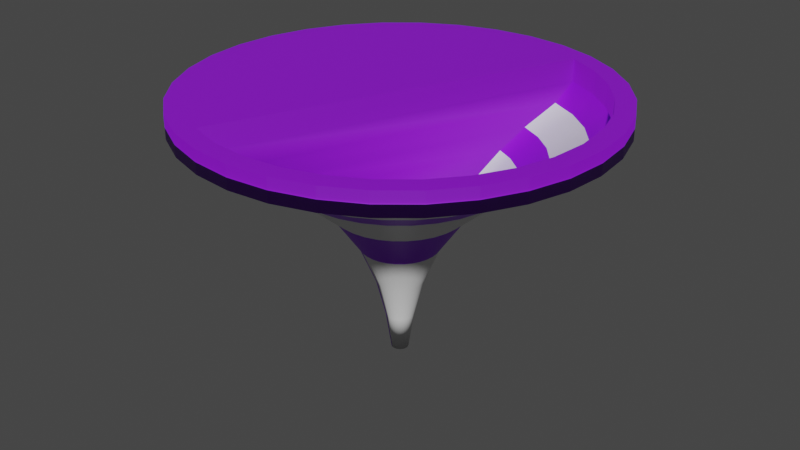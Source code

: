 # Source: tor.blend  (saved by Blender 2.93.21; exported with 4.5.12 LTS)
import bpy
from mathutils import Matrix  # noqa: F401  (used for matrix-valued properties, if any)

bpy.ops.wm.read_factory_settings(use_empty=True)
scene = bpy.context.scene
scene.name = 'Scene'

# ---- collections
col_collection = bpy.data.collections.new('Collection'); scene.collection.children.link(col_collection)

# ---- materials (node trees are filled in below, after node groups)
mat_base = bpy.data.materials.new('Base')
mat_base.use_transparent_shadow = False
mat_white = bpy.data.materials.new('White')
mat_white.use_transparent_shadow = False

# ---- material node trees
mat_base.use_nodes = True; mat_base.node_tree.nodes.clear()
_N = mat_base.node_tree.nodes; _L = mat_base.node_tree.links
n0 = _N.new('ShaderNodeBsdfPrincipled'); n0.name = 'Principled BSDF'; n0.location = (10, 300)
n0.distribution = 'GGX'
n0.subsurface_method = 'BURLEY'
n0.inputs[0].default_value = (0.2791, 0.00682, 0.8, 1.0)
n0.inputs[3].default_value = 1.45
n0.inputs[27].default_value = (0.0, 0.0, 0.0, 1.0)
n0.inputs[28].default_value = 1.0
n1 = _N.new('ShaderNodeOutputMaterial'); n1.name = 'Material Output'; n1.location = (300, 300)
_L.new(n0.outputs[0], n1.inputs[0])
n1.is_active_output = True
mat_white.use_nodes = True; mat_white.node_tree.nodes.clear()
_N = mat_white.node_tree.nodes; _L = mat_white.node_tree.links
n0 = _N.new('ShaderNodeBsdfPrincipled'); n0.name = 'Principled BSDF'; n0.location = (10, 300)
n0.distribution = 'GGX'
n0.subsurface_method = 'BURLEY'
n0.inputs[3].default_value = 1.45
n0.inputs[27].default_value = (0.0, 0.0, 0.0, 1.0)
n0.inputs[28].default_value = 1.0
n1 = _N.new('ShaderNodeOutputMaterial'); n1.name = 'Material Output'; n1.location = (300, 300)
_L.new(n0.outputs[0], n1.inputs[0])
n1.is_active_output = True

# ---- world
world_world = bpy.data.worlds.new('World'); scene.world = world_world
world_world.use_nodes = True; world_world.node_tree.nodes.clear()
_N = world_world.node_tree.nodes; _L = world_world.node_tree.links
n0 = _N.new('ShaderNodeOutputWorld'); n0.name = 'World Output'; n0.location = (300, 300)
n1 = _N.new('ShaderNodeBackground'); n1.name = 'Background'; n1.location = (10, 300)
n1.inputs[0].default_value = (0.05088, 0.05088, 0.05088, 1.0)
_L.new(n1.outputs[0], n0.inputs[0])
n0.is_active_output = True
world_world.color = (0.05088, 0.05088, 0.05088)
world_world.use_sun_shadow = False
world_world.sun_shadow_jitter_overblur = 0.0

# ---- meshes
me_cylinder_001 = bpy.data.meshes.new('Cylinder.001')
me_cylinder_001.from_pydata([(0.0, 1.0, -1.0), (0.0, 1.0, 11.0), (0.1951, 0.9808, -1.0), (0.1951, 0.9808, 11.0), (0.3827, 0.9239, -1.0), (0.3827, 0.9239, 11.0), (0.5556, 0.8315, -1.0), (0.5556, 0.8315, 11.0), (0.7071, 0.7071, -1.0), (0.7071, 0.7071, 11.0), (0.8315, 0.5556, -1.0), (0.8315, 0.5556, 11.0), (0.9239, 0.3827, -1.0), (0.9239, 0.3827, 11.0), (0.9808, 0.1951, -1.0), (0.9808, 0.1951, 11.0), (1.0, -4.371e-08, -1.0), (1.0, -4.371e-08, 11.0), (0.9808, -0.1951, -1.0), (0.9808, -0.1951, 11.0), (0.9239, -0.3827, -1.0), (0.9239, -0.3827, 11.0), (0.8315, -0.5556, -1.0), (0.8315, -0.5556, 11.0), (0.7071, -0.7071, -1.0), (0.7071, -0.7071, 11.0), (0.5556, -0.8315, -1.0), (0.5556, -0.8315, 11.0), (0.3827, -0.9239, -1.0), (0.3827, -0.9239, 11.0), (0.1951, -0.9808, -1.0), (0.1951, -0.9808, 11.0), (-8.742e-08, -1.0, -1.0), (-8.742e-08, -1.0, 11.0), (-0.1951, -0.9808, -1.0), (-0.1951, -0.9808, 11.0), (-0.3827, -0.9239, -1.0), (-0.3827, -0.9239, 11.0), (-0.5556, -0.8315, -1.0), (-0.5556, -0.8315, 11.0), (-0.7071, -0.7071, -1.0), (-0.7071, -0.7071, 11.0), (-0.8315, -0.5556, -1.0), (-0.8315, -0.5556, 11.0), (-0.9239, -0.3827, -1.0), (-0.9239, -0.3827, 11.0), (-0.9808, -0.1951, -1.0), (-0.9808, -0.1951, 11.0), (-1.0, 1.192e-08, -1.0), (-1.0, 1.192e-08, 11.0), (-0.9808, 0.1951, -1.0), (-0.9808, 0.1951, 11.0), (-0.9239, 0.3827, -1.0), (-0.9239, 0.3827, 11.0), (-0.8315, 0.5556, -1.0), (-0.8315, 0.5556, 11.0), (-0.7071, 0.7071, -1.0), (-0.7071, 0.7071, 11.0), (-0.5556, 0.8315, -1.0), (-0.5556, 0.8315, 11.0), (-0.3827, 0.9239, -1.0), (-0.3827, 0.9239, 11.0), (-0.1951, 0.9808, -1.0), (-0.1951, 0.9808, 11.0), (1.423e-09, 0.9, -11.0), (0.1756, 0.8827, -11.0), (0.3444, 0.8315, -11.0), (0.5, 0.7483, -11.0), (0.6364, 0.6364, -11.0), (0.7483, 0.5, -11.0), (0.8315, 0.3444, -11.0), (0.8827, 0.1756, -11.0), (0.9, -4.12e-08, -11.0), (0.8827, -0.1756, -11.0), (0.8315, -0.3444, -11.0), (0.7483, -0.5, -11.0), (0.6364, -0.6364, -11.0), (0.5, -0.7483, -11.0), (0.3444, -0.8315, -11.0), (0.1756, -0.8827, -11.0), (-7.726e-08, -0.9, -11.0), (-0.1756, -0.8827, -11.0), (-0.3444, -0.8315, -11.0), (-0.5, -0.7483, -11.0), (-0.6364, -0.6364, -11.0), (-0.7483, -0.5, -11.0), (-0.8315, -0.3444, -11.0), (-0.8827, -0.1756, -11.0), (-0.9, 8.87e-09, -11.0), (-0.8827, 0.1756, -11.0), (-0.8315, 0.3444, -11.0), (-0.7483, 0.5, -11.0), (-0.6364, 0.6364, -11.0), (-0.5, 0.7483, -11.0), (-0.3444, 0.8315, -11.0), (-0.1756, 0.8827, -11.0), (4.589e-09, 0.72, -21.0), (0.1405, 0.7062, -21.0), (0.2755, 0.6652, -21.0), (0.4, 0.5987, -21.0), (0.5091, 0.5091, -21.0), (0.5987, 0.4, -21.0), (0.6652, 0.2755, -21.0), (0.7062, 0.1405, -21.0), (0.72, -3.371e-08, -21.0), (0.7062, -0.1405, -21.0), (0.6652, -0.2755, -21.0), (0.5987, -0.4, -21.0), (0.5091, -0.5091, -21.0), (0.4, -0.5987, -21.0), (0.2755, -0.6652, -21.0), (0.1405, -0.7062, -21.0), (-5.836e-08, -0.72, -21.0), (-0.1405, -0.7062, -21.0), (-0.2755, -0.6652, -21.0), (-0.4, -0.5987, -21.0), (-0.5091, -0.5091, -21.0), (-0.5987, -0.4, -21.0), (-0.6652, -0.2755, -21.0), (-0.7062, -0.1405, -21.0), (-0.72, 6.351e-09, -21.0), (-0.7062, 0.1405, -21.0), (-0.6652, 0.2755, -21.0), (-0.5987, 0.4, -21.0), (-0.5091, 0.5091, -21.0), (-0.4, 0.5987, -21.0), (-0.2755, 0.6652, -21.0), (-0.1405, 0.7062, -21.0), (9.338e-10, 0.576, -31.0), (0.1124, 0.5649, -31.0), (0.2204, 0.5322, -31.0), (0.32, 0.4789, -31.0), (0.4073, 0.4073, -31.0), (0.4789, 0.32, -31.0), (0.5322, 0.2204, -31.0), (0.5649, 0.1124, -31.0), (0.576, -2.659e-08, -31.0), (0.5649, -0.1124, -31.0), (0.5322, -0.2204, -31.0), (0.4789, -0.32, -31.0), (0.4073, -0.4073, -31.0), (0.32, -0.4789, -31.0), (0.2204, -0.5322, -31.0), (0.1124, -0.5649, -31.0), (-4.942e-08, -0.576, -31.0), (-0.1124, -0.5649, -31.0), (-0.2204, -0.5322, -31.0), (-0.32, -0.4789, -31.0), (-0.4073, -0.4073, -31.0), (-0.4789, -0.32, -31.0), (-0.5322, -0.2204, -31.0), (-0.5649, -0.1124, -31.0), (-0.576, 5.453e-09, -31.0), (-0.5649, 0.1124, -31.0), (-0.5322, 0.2204, -31.0), (-0.4789, 0.32, -31.0), (-0.4073, 0.4073, -31.0), (-0.32, 0.4789, -31.0), (-0.2204, 0.5322, -31.0), (-0.1124, 0.5649, -31.0), (1.286e-08, 0.3456, -51.0), (0.06742, 0.339, -51.0), (0.1323, 0.3193, -51.0), (0.192, 0.2874, -51.0), (0.2444, 0.2444, -51.0), (0.2874, 0.192, -51.0), (0.3193, 0.1323, -51.0), (0.339, 0.06742, -51.0), (0.3456, -2.117e-08, -51.0), (0.339, -0.06742, -51.0), (0.3193, -0.1323, -51.0), (0.2874, -0.192, -51.0), (0.2444, -0.2444, -51.0), (0.192, -0.2874, -51.0), (0.1323, -0.3193, -51.0), (0.06742, -0.339, -51.0), (-1.736e-08, -0.3456, -51.0), (-0.06742, -0.339, -51.0), (-0.1323, -0.3193, -51.0), (-0.192, -0.2874, -51.0), (-0.2444, -0.2444, -51.0), (-0.2874, -0.192, -51.0), (-0.3193, -0.1323, -51.0), (-0.339, -0.06742, -51.0), (-0.3456, -1.944e-09, -51.0), (-0.339, 0.06742, -51.0), (-0.3193, 0.1323, -51.0), (-0.2874, 0.192, -51.0), (-0.2444, 0.2444, -51.0), (-0.192, 0.2874, -51.0), (-0.1323, 0.3193, -51.0), (-0.06742, 0.339, -51.0), (1.081e-08, 0.2074, -71.0), (0.04045, 0.2034, -71.0), (0.07935, 0.1916, -71.0), (0.1152, 0.1724, -71.0), (0.1466, 0.1466, -71.0), (0.1724, 0.1152, -71.0), (0.1916, 0.07935, -71.0), (0.2034, 0.04045, -71.0), (0.2074, -1.755e-08, -71.0), (0.2034, -0.04045, -71.0), (0.1916, -0.07935, -71.0), (0.1724, -0.1152, -71.0), (0.1466, -0.1466, -71.0), (0.1152, -0.1724, -71.0), (0.07935, -0.1916, -71.0), (0.04045, -0.2034, -71.0), (-7.319e-09, -0.2074, -71.0), (-0.04045, -0.2034, -71.0), (-0.07935, -0.1916, -71.0), (-0.1152, -0.1724, -71.0), (-0.1466, -0.1466, -71.0), (-0.1724, -0.1152, -71.0), (-0.1916, -0.07935, -71.0), (-0.2034, -0.04045, -71.0), (-0.2074, -6.009e-09, -71.0), (-0.2034, 0.04045, -71.0), (-0.1916, 0.07935, -71.0), (-0.1724, 0.1152, -71.0), (-0.1466, 0.1466, -71.0), (-0.1152, 0.1724, -71.0), (-0.07935, 0.1916, -71.0), (-0.04045, 0.2034, -71.0), (1.086e-08, 0.1244, -91.0), (0.02427, 0.122, -91.0), (0.04761, 0.1149, -91.0), (0.06912, 0.1034, -91.0), (0.08798, 0.08798, -91.0), (0.1034, 0.06912, -91.0), (0.1149, 0.04761, -91.0), (0.122, 0.02427, -91.0), (0.1244, -1.612e-08, -91.0), (0.122, -0.02427, -91.0), (0.1149, -0.04761, -91.0), (0.1034, -0.06912, -91.0), (0.08798, -0.08798, -91.0), (0.06912, -0.1034, -91.0), (0.04761, -0.1149, -91.0), (0.02427, -0.122, -91.0), (-1.402e-11, -0.1244, -91.0), (-0.02427, -0.122, -91.0), (-0.04761, -0.1149, -91.0), (-0.06912, -0.1034, -91.0), (-0.08798, -0.08798, -91.0), (-0.1034, -0.06912, -91.0), (-0.1149, -0.04761, -91.0), (-0.122, -0.02427, -91.0), (-0.1244, -9.193e-09, -91.0), (-0.122, 0.02427, -91.0), (-0.1149, 0.04761, -91.0), (-0.1034, 0.06912, -91.0), (-0.08798, 0.08798, -91.0), (-0.06912, 0.1034, -91.0), (-0.04761, 0.1149, -91.0), (-0.02427, 0.122, -91.0), (5.119e-08, 0.07465, -111.0), (0.01456, 0.07322, -111.0), (0.02857, 0.06897, -111.0), (0.04147, 0.06207, -111.0), (0.05279, 0.05279, -111.0), (0.06207, 0.04147, -111.0), (0.06897, 0.02857, -111.0), (0.07322, 0.01456, -111.0), (0.07465, -1.405e-08, -111.0), (0.07322, -0.01456, -111.0), (0.06897, -0.02857, -111.0), (0.06207, -0.04147, -111.0), (0.05279, -0.05279, -111.0), (0.04147, -0.06207, -111.0), (0.02857, -0.06897, -111.0), (0.01456, -0.07322, -111.0), (4.467e-08, -0.07465, -111.0), (-0.01456, -0.07322, -111.0), (-0.02857, -0.06897, -111.0), (-0.04147, -0.06207, -111.0), (-0.05279, -0.05279, -111.0), (-0.06207, -0.04147, -111.0), (-0.06897, -0.02857, -111.0), (-0.07322, -0.01456, -111.0), (-0.07465, -9.893e-09, -111.0), (-0.07322, 0.01456, -111.0), (-0.06897, 0.02857, -111.0), (-0.06207, 0.04147, -111.0), (-0.05279, 0.05279, -111.0), (-0.04147, 0.06207, -111.0), (-0.02857, 0.06897, -111.0), (-0.01456, 0.07322, -111.0), (-1.249e-07, 0.04479, -131.0), (0.008738, 0.04393, -131.0), (0.01714, 0.04138, -131.0), (0.02488, 0.03724, -131.0), (0.03167, 0.03167, -131.0), (0.03724, 0.02488, -131.0), (0.04138, 0.01714, -131.0), (0.04393, 0.008738, -131.0), (0.04479, -1.43e-08, -131.0), (0.04393, -0.008738, -131.0), (0.04138, -0.01714, -131.0), (0.03724, -0.02488, -131.0), (0.03167, -0.03167, -131.0), (0.02488, -0.03724, -131.0), (0.01714, -0.04138, -131.0), (0.008738, -0.04393, -131.0), (-1.289e-07, -0.04479, -131.0), (-0.008738, -0.04393, -131.0), (-0.01714, -0.04138, -131.0), (-0.02488, -0.03724, -131.0), (-0.03167, -0.03167, -131.0), (-0.03724, -0.02488, -131.0), (-0.04138, -0.01714, -131.0), (-0.04393, -0.008738, -131.0), (-0.04479, -1.18e-08, -131.0), (-0.04393, 0.008738, -131.0), (-0.04138, 0.01714, -131.0), (-0.03724, 0.02488, -131.0), (-0.03167, 0.03167, -131.0), (-0.02488, 0.03724, -131.0), (-0.01714, 0.04138, -131.0), (-0.008738, 0.04393, -131.0), (0.0, 1.0, -1.0), (0.1951, 0.9808, -1.0), (0.1951, 0.9808, 11.0), (0.0, 1.0, 11.0), (0.3827, 0.9239, -1.0), (0.3827, 0.9239, 11.0), (0.5556, 0.8315, -1.0), (0.5556, 0.8315, 11.0), (0.7071, 0.7071, -1.0), (0.7071, 0.7071, 11.0), (0.8315, 0.5556, -1.0), (0.8315, 0.5556, 11.0), (0.9239, 0.3827, -1.0), (0.9239, 0.3827, 11.0), (0.9808, 0.1951, -1.0), (0.9808, 0.1951, 11.0), (1.0, -4.371e-08, -1.0), (1.0, -4.371e-08, 11.0), (0.9808, -0.1951, -1.0), (0.9808, -0.1951, 11.0), (0.9239, -0.3827, -1.0), (0.9239, -0.3827, 11.0), (0.8315, -0.5556, -1.0), (0.8315, -0.5556, 11.0), (0.7071, -0.7071, -1.0), (0.7071, -0.7071, 11.0), (0.5556, -0.8315, -1.0), (0.5556, -0.8315, 11.0), (0.3827, -0.9239, -1.0), (0.3827, -0.9239, 11.0), (0.1951, -0.9808, -1.0), (0.1951, -0.9808, 11.0), (-8.742e-08, -1.0, -1.0), (-8.742e-08, -1.0, 11.0), (-0.1951, -0.9808, -1.0), (-0.1951, -0.9808, 11.0), (-0.3827, -0.9239, -1.0), (-0.3827, -0.9239, 11.0), (-0.5556, -0.8315, -1.0), (-0.5556, -0.8315, 11.0), (-0.7071, -0.7071, -1.0), (-0.7071, -0.7071, 11.0), (-0.8315, -0.5556, -1.0), (-0.8315, -0.5556, 11.0), (-0.9239, -0.3827, -1.0), (-0.9239, -0.3827, 11.0), (-0.9808, -0.1951, -1.0), (-0.9808, -0.1951, 11.0), (-1.0, 1.192e-08, -1.0), (-1.0, 1.192e-08, 11.0), (-0.9808, 0.1951, -1.0), (-0.9808, 0.1951, 11.0), (-0.9239, 0.3827, -1.0), (-0.9239, 0.3827, 11.0), (-0.8315, 0.5556, -1.0), (-0.8315, 0.5556, 11.0), (-0.7071, 0.7071, -1.0), (-0.7071, 0.7071, 11.0), (-0.5556, 0.8315, -1.0), (-0.5556, 0.8315, 11.0), (-0.3827, 0.9239, -1.0), (-0.3827, 0.9239, 11.0), (-0.1951, 0.9808, -1.0), (-0.1951, 0.9808, 11.0), (1.304e-09, 1.1, -0.94), (0.2146, 1.079, -0.94), (0.2146, 1.079, 10.94), (1.304e-09, 1.1, 10.94), (0.421, 1.016, -0.94), (0.421, 1.016, 10.94), (0.6111, 0.9146, -0.94), (0.6111, 0.9146, 10.94), (0.7778, 0.7778, -0.94), (0.7778, 0.7778, 10.94), (0.9146, 0.6111, -0.94), (0.9146, 0.6111, 10.94), (1.016, 0.421, -0.94), (1.016, 0.421, 10.94), (1.079, 0.2146, -0.94), (1.079, 0.2146, 10.94), (1.1, -4.659e-08, -0.94), (1.1, -4.659e-08, 10.94), (1.079, -0.2146, -0.94), (1.079, -0.2146, 10.94), (1.016, -0.421, -0.94), (1.016, -0.421, 10.94), (0.9146, -0.6111, -0.94), (0.9146, -0.6111, 10.94), (0.7778, -0.7778, -0.94), (0.7778, -0.7778, 10.94), (0.6111, -0.9146, -0.94), (0.6111, -0.9146, 10.94), (0.421, -1.016, -0.94), (0.421, -1.016, 10.94), (0.2146, -1.079, -0.94), (0.2146, -1.079, 10.94), (-9.486e-08, -1.1, -0.94), (-9.486e-08, -1.1, 10.94), (-0.2146, -1.079, -0.94), (-0.2146, -1.079, 10.94), (-0.421, -1.016, -0.94), (-0.421, -1.016, 10.94), (-0.6111, -0.9146, -0.94), (-0.6111, -0.9146, 10.94), (-0.7778, -0.7778, -0.94), (-0.7778, -0.7778, 10.94), (-0.9146, -0.6111, -0.94), (-0.9146, -0.6111, 10.94), (-1.016, -0.421, -0.94), (-1.016, -0.421, 10.94), (-1.079, -0.2146, -0.94), (-1.079, -0.2146, 10.94), (-1.1, 1.461e-08, -0.94), (-1.1, 1.461e-08, 10.94), (-1.079, 0.2146, -0.94), (-1.079, 0.2146, 10.94), (-1.016, 0.421, -0.94), (-1.016, 0.421, 10.94), (-0.9146, 0.6111, -0.94), (-0.9146, 0.6111, 10.94), (-0.7778, 0.7778, -0.94), (-0.7778, 0.7778, 10.94), (-0.6111, 0.9146, -0.94), (-0.6111, 0.9146, 10.94), (-0.421, 1.016, -0.94), (-0.421, 1.016, 10.94), (-0.2146, 1.079, -0.94), (-0.2146, 1.079, 10.94)], [], [(56, 58, 378, 376), (23, 21, 341, 343), (38, 40, 360, 358), (5, 3, 322, 325), (20, 22, 342, 340), (57, 55, 375, 377), (2, 4, 324, 321), (39, 37, 357, 359), (54, 56, 376, 374), (21, 19, 339, 341), (36, 38, 358, 356), (18, 20, 340, 338), (55, 53, 373, 375), (3, 1, 323, 322), (37, 35, 355, 357), (52, 54, 374, 372), (0, 2, 321, 320), (19, 17, 337, 339), (34, 36, 356, 354), (16, 18, 338, 336), (53, 51, 371, 373), (35, 33, 353, 355), (50, 52, 372, 370), (17, 15, 335, 337), (32, 34, 354, 352), (14, 16, 336, 334), (51, 49, 369, 371), (33, 31, 351, 353), (48, 50, 370, 368), (15, 13, 333, 335), (30, 32, 352, 350), (12, 14, 334, 332), (20, 74, 75, 22), (87, 119, 120, 88), (38, 83, 84, 40), (56, 92, 93, 58), (12, 70, 71, 14), (30, 79, 80, 32), (48, 88, 89, 50), (4, 66, 67, 6), (22, 75, 76, 24), (40, 84, 85, 42), (58, 93, 94, 60), (14, 71, 72, 16), (32, 80, 81, 34), (50, 89, 90, 52), (6, 67, 68, 8), (24, 76, 77, 26), (42, 85, 86, 44), (60, 94, 95, 62), (16, 72, 73, 18), (34, 81, 82, 36), (52, 90, 91, 54), (8, 68, 69, 10), (26, 77, 78, 28), (44, 86, 87, 46), (0, 64, 65, 2), (62, 95, 64, 0), (18, 73, 74, 20), (36, 82, 83, 38), (54, 91, 92, 56), (10, 69, 70, 12), (28, 78, 79, 30), (46, 87, 88, 48), (2, 65, 66, 4), (122, 154, 155, 123), (74, 106, 107, 75), (88, 120, 121, 89), (75, 107, 108, 76), (89, 121, 122, 90), (76, 108, 109, 77), (90, 122, 123, 91), (77, 109, 110, 78), (64, 96, 97, 65), (91, 123, 124, 92), (78, 110, 111, 79), (65, 97, 98, 66), (92, 124, 125, 93), (79, 111, 112, 80), (66, 98, 99, 67), (93, 125, 126, 94), (80, 112, 113, 81), (67, 99, 100, 68), (94, 126, 127, 95), (81, 113, 114, 82), (68, 100, 101, 69), (95, 127, 96, 64), (82, 114, 115, 83), (69, 101, 102, 70), (83, 115, 116, 84), (70, 102, 103, 71), (84, 116, 117, 85), (71, 103, 104, 72), (85, 117, 118, 86), (72, 104, 105, 73), (86, 118, 119, 87), (73, 105, 106, 74), (156, 188, 189, 157), (109, 141, 142, 110), (96, 128, 129, 97), (123, 155, 156, 124), (110, 142, 143, 111), (97, 129, 130, 98), (124, 156, 157, 125), (111, 143, 144, 112), (98, 130, 131, 99), (125, 157, 158, 126), (112, 144, 145, 113), (99, 131, 132, 100), (126, 158, 159, 127), (113, 145, 146, 114), (100, 132, 133, 101), (127, 159, 128, 96), (114, 146, 147, 115), (101, 133, 134, 102), (115, 147, 148, 116), (102, 134, 135, 103), (116, 148, 149, 117), (103, 135, 136, 104), (117, 149, 150, 118), (104, 136, 137, 105), (118, 150, 151, 119), (105, 137, 138, 106), (119, 151, 152, 120), (106, 138, 139, 107), (120, 152, 153, 121), (107, 139, 140, 108), (121, 153, 154, 122), (108, 140, 141, 109), (191, 223, 192, 160), (143, 175, 176, 144), (130, 162, 163, 131), (157, 189, 190, 158), (144, 176, 177, 145), (131, 163, 164, 132), (158, 190, 191, 159), (145, 177, 178, 146), (132, 164, 165, 133), (159, 191, 160, 128), (146, 178, 179, 147), (133, 165, 166, 134), (147, 179, 180, 148), (134, 166, 167, 135), (148, 180, 181, 149), (135, 167, 168, 136), (149, 181, 182, 150), (136, 168, 169, 137), (150, 182, 183, 151), (137, 169, 170, 138), (151, 183, 184, 152), (138, 170, 171, 139), (152, 184, 185, 153), (139, 171, 172, 140), (153, 185, 186, 154), (140, 172, 173, 141), (154, 186, 187, 155), (141, 173, 174, 142), (128, 160, 161, 129), (155, 187, 188, 156), (142, 174, 175, 143), (129, 161, 162, 130), (213, 245, 246, 214), (178, 210, 211, 179), (165, 197, 198, 166), (179, 211, 212, 180), (166, 198, 199, 167), (180, 212, 213, 181), (167, 199, 200, 168), (181, 213, 214, 182), (168, 200, 201, 169), (182, 214, 215, 183), (169, 201, 202, 170), (183, 215, 216, 184), (170, 202, 203, 171), (184, 216, 217, 185), (171, 203, 204, 172), (185, 217, 218, 186), (172, 204, 205, 173), (186, 218, 219, 187), (173, 205, 206, 174), (160, 192, 193, 161), (187, 219, 220, 188), (174, 206, 207, 175), (161, 193, 194, 162), (188, 220, 221, 189), (175, 207, 208, 176), (162, 194, 195, 163), (189, 221, 222, 190), (176, 208, 209, 177), (163, 195, 196, 164), (190, 222, 223, 191), (177, 209, 210, 178), (164, 196, 197, 165), (248, 280, 281, 249), (200, 232, 233, 201), (214, 246, 247, 215), (201, 233, 234, 202), (215, 247, 248, 216), (202, 234, 235, 203), (216, 248, 249, 217), (203, 235, 236, 204), (217, 249, 250, 218), (204, 236, 237, 205), (218, 250, 251, 219), (205, 237, 238, 206), (192, 224, 225, 193), (219, 251, 252, 220), (206, 238, 239, 207), (193, 225, 226, 194), (220, 252, 253, 221), (207, 239, 240, 208), (194, 226, 227, 195), (221, 253, 254, 222), (208, 240, 241, 209), (195, 227, 228, 196), (222, 254, 255, 223), (209, 241, 242, 210), (196, 228, 229, 197), (223, 255, 224, 192), (210, 242, 243, 211), (197, 229, 230, 198), (211, 243, 244, 212), (198, 230, 231, 199), (212, 244, 245, 213), (199, 231, 232, 200), (256, 288, 289, 257), (235, 267, 268, 236), (249, 281, 282, 250), (236, 268, 269, 237), (250, 282, 283, 251), (237, 269, 270, 238), (224, 256, 257, 225), (251, 283, 284, 252), (238, 270, 271, 239), (225, 257, 258, 226), (252, 284, 285, 253), (239, 271, 272, 240), (226, 258, 259, 227), (253, 285, 286, 254), (240, 272, 273, 241), (227, 259, 260, 228), (254, 286, 287, 255), (241, 273, 274, 242), (228, 260, 261, 229), (255, 287, 256, 224), (242, 274, 275, 243), (229, 261, 262, 230), (243, 275, 276, 244), (230, 262, 263, 231), (244, 276, 277, 245), (231, 263, 264, 232), (245, 277, 278, 246), (232, 264, 265, 233), (246, 278, 279, 247), (233, 265, 266, 234), (247, 279, 280, 248), (234, 266, 267, 235), (288, 319, 318, 317, 316, 315, 314, 313, 312, 311, 310, 309, 308, 307, 306, 305, 304, 303, 302, 301, 300, 299, 298, 297, 296, 295, 294, 293, 292, 291, 290, 289), (283, 315, 316, 284), (270, 302, 303, 271), (257, 289, 290, 258), (284, 316, 317, 285), (271, 303, 304, 272), (258, 290, 291, 259), (285, 317, 318, 286), (272, 304, 305, 273), (259, 291, 292, 260), (286, 318, 319, 287), (273, 305, 306, 274), (260, 292, 293, 261), (287, 319, 288, 256), (274, 306, 307, 275), (261, 293, 294, 262), (275, 307, 308, 276), (262, 294, 295, 263), (276, 308, 309, 277), (263, 295, 296, 264), (277, 309, 310, 278), (264, 296, 297, 265), (278, 310, 311, 279), (265, 297, 298, 266), (279, 311, 312, 280), (266, 298, 299, 267), (280, 312, 313, 281), (267, 299, 300, 268), (281, 313, 314, 282), (268, 300, 301, 269), (282, 314, 315, 283), (269, 301, 302, 270), (320, 321, 322, 323), (321, 324, 325, 322), (324, 326, 327, 325), (326, 328, 329, 327), (328, 330, 331, 329), (330, 332, 333, 331), (332, 334, 335, 333), (334, 336, 337, 335), (336, 338, 339, 337), (338, 340, 341, 339), (340, 342, 343, 341), (342, 344, 345, 343), (344, 346, 347, 345), (346, 348, 349, 347), (348, 350, 351, 349), (350, 352, 353, 351), (352, 354, 355, 353), (354, 356, 357, 355), (356, 358, 359, 357), (358, 360, 361, 359), (360, 362, 363, 361), (362, 364, 365, 363), (364, 366, 367, 365), (366, 368, 369, 367), (368, 370, 371, 369), (370, 372, 373, 371), (372, 374, 375, 373), (374, 376, 377, 375), (376, 378, 379, 377), (378, 380, 381, 379), (380, 382, 383, 381), (382, 320, 323, 383), (41, 39, 359, 361), (4, 6, 326, 324), (59, 57, 377, 379), (22, 24, 344, 342), (7, 5, 325, 327), (40, 42, 362, 360), (25, 23, 343, 345), (58, 60, 380, 378), (43, 41, 361, 363), (6, 8, 328, 326), (61, 59, 379, 381), (24, 26, 346, 344), (9, 7, 327, 329), (42, 44, 364, 362), (27, 25, 345, 347), (60, 62, 382, 380), (45, 43, 363, 365), (8, 10, 330, 328), (63, 61, 381, 383), (26, 28, 348, 346), (11, 9, 329, 331), (44, 46, 366, 364), (29, 27, 347, 349), (62, 0, 320, 382), (47, 45, 365, 367), (10, 12, 332, 330), (1, 63, 383, 323), (28, 30, 350, 348), (13, 11, 331, 333), (46, 48, 368, 366), (31, 29, 349, 351), (49, 47, 367, 369), (384, 387, 386, 385), (385, 386, 389, 388), (388, 389, 391, 390), (390, 391, 393, 392), (392, 393, 395, 394), (394, 395, 397, 396), (396, 397, 399, 398), (398, 399, 401, 400), (400, 401, 403, 402), (402, 403, 405, 404), (404, 405, 407, 406), (406, 407, 409, 408), (408, 409, 411, 410), (410, 411, 413, 412), (412, 413, 415, 414), (414, 415, 417, 416), (416, 417, 419, 418), (418, 419, 421, 420), (420, 421, 423, 422), (422, 423, 425, 424), (424, 425, 427, 426), (426, 427, 429, 428), (428, 429, 431, 430), (430, 431, 433, 432), (432, 433, 435, 434), (434, 435, 437, 436), (436, 437, 439, 438), (438, 439, 441, 440), (440, 441, 443, 442), (442, 443, 445, 444), (444, 445, 447, 446), (446, 447, 387, 384), (393, 391, 327, 329), (391, 389, 325, 327), (389, 386, 322, 325), (386, 387, 323, 322), (387, 447, 383, 323), (447, 445, 381, 383), (445, 443, 379, 381), (443, 441, 377, 379), (441, 439, 375, 377), (439, 437, 373, 375), (437, 435, 371, 373), (435, 433, 369, 371), (433, 431, 367, 369), (431, 429, 365, 367), (429, 427, 363, 365), (427, 425, 361, 363), (425, 423, 359, 361), (423, 421, 357, 359), (421, 419, 355, 357), (419, 417, 353, 355), (417, 415, 351, 353), (415, 413, 349, 351), (413, 411, 347, 349), (411, 409, 345, 347), (409, 407, 343, 345), (407, 405, 341, 343), (405, 403, 339, 341), (403, 401, 337, 339), (401, 399, 335, 337), (399, 397, 333, 335), (397, 395, 331, 333), (395, 393, 329, 331), (396, 332, 330, 394), (394, 330, 328, 392), (392, 328, 326, 390), (390, 326, 324, 388), (388, 324, 321, 385), (385, 321, 320, 384), (384, 320, 382, 446), (446, 382, 380, 444), (444, 380, 378, 442), (442, 378, 376, 440), (440, 376, 374, 438), (438, 374, 372, 436), (436, 372, 370, 434), (434, 370, 368, 432), (432, 368, 366, 430), (430, 366, 364, 428), (428, 364, 362, 426), (426, 362, 360, 424), (424, 360, 358, 422), (422, 358, 356, 420), (420, 356, 354, 418), (418, 354, 352, 416), (416, 352, 350, 414), (414, 350, 348, 412), (412, 348, 346, 410), (410, 346, 344, 408), (408, 344, 342, 406), (406, 342, 340, 404), (404, 340, 338, 402), (402, 338, 336, 400), (400, 336, 334, 398), (398, 334, 332, 396), (242, 274, 258, 226), (369, 377, 375, 371), (379, 377, 369, 367), (381, 379, 367, 365), (383, 381, 365, 363), (323, 383, 363, 361), (359, 322, 323, 361), (357, 325, 322, 359), (274, 306, 290, 258), (210, 242, 226, 194), (162, 194, 210, 178), (146, 178, 162, 130), (114, 146, 130, 98), (82, 114, 98, 66), (36, 82, 66, 4), (325, 357, 356, 324), (375, 373, 371)])
me_cylinder_001.polygons.foreach_set('use_smooth', [True] * 466)
me_cylinder_001.polygons.foreach_set('material_index', [0, 0, 0, 0, 0, 0, 0, 0, 0, 0, 0, 0, 0, 0, 0, 0, 0, 0, 0, 0, 0, 0, 0, 0, 0, 0, 0, 0, 0, 0, 0, 0, 0, 0, 0, 0, 0, 0, 0, 0, 0, 0, 0, 0, 0, 0, 0, 0, 0, 0, 0, 0, 0, 0, 0, 0, 0, 0, 0, 0, 0, 0, 0, 0, 0, 0, 1, 0, 1, 0, 1, 0, 1, 0, 0, 1, 0, 0, 1, 1, 0, 1, 1, 0, 1, 1, 0, 0, 1, 0, 1, 0, 1, 0, 1, 0, 1, 0, 0, 0, 0, 0, 0, 0, 0, 0, 0, 0, 0, 0, 0, 0, 0, 0, 0, 0, 0, 0, 0, 0, 0, 0, 0, 0, 0, 0, 0, 0, 0, 0, 1, 1, 0, 1, 1, 0, 1, 1, 0, 0, 1, 0, 1, 0, 1, 0, 1, 0, 1, 0, 1, 0, 1, 0, 1, 0, 1, 0, 0, 1, 0, 0, 0, 0, 0, 0, 0, 0, 0, 0, 0, 0, 0, 0, 0, 0, 0, 0, 0, 0, 0, 0, 0, 0, 0, 0, 0, 0, 0, 0, 0, 0, 0, 0, 1, 0, 1, 0, 1, 0, 1, 0, 1, 0, 1, 0, 0, 1, 0, 0, 1, 1, 0, 1, 1, 0, 1, 1, 0, 0, 1, 0, 1, 0, 1, 0, 1, 0, 1, 0, 1, 0, 0, 1, 0, 0, 1, 1, 0, 1, 1, 0, 1, 1, 0, 0, 1, 0, 1, 0, 1, 0, 1, 0, 1, 0, 1, 1, 0, 1, 0, 0, 1, 1, 0, 1, 1, 0, 1, 1, 0, 0, 1, 0, 1, 0, 1, 0, 1, 0, 1, 0, 1, 0, 1, 0, 1, 0, 1, 0, 0, 0, 0, 0, 0, 0, 0, 0, 0, 0, 0, 0, 0, 0, 0, 0, 0, 0, 0, 0, 0, 0, 0, 0, 0, 0, 0, 0, 0, 0, 0, 0, 0, 0, 0, 0, 0, 0, 0, 0, 0, 0, 0, 0, 0, 0, 0, 0, 0, 0, 0, 0, 0, 0, 0, 0, 0, 0, 0, 0, 0, 0, 0, 0, 0, 0, 0, 0, 0, 0, 0, 0, 0, 0, 0, 0, 0, 0, 0, 0, 0, 0, 0, 0, 0, 0, 0, 0, 0, 0, 0, 0, 0, 0, 0, 0, 0, 0, 0, 0, 0, 0, 0, 0, 0, 0, 0, 0, 0, 0, 0, 0, 0, 0, 0, 0, 0, 0, 0, 0, 0, 0, 0, 0, 0, 0, 0, 0, 0, 0, 0, 0, 0, 0, 0, 0, 0, 0, 0, 0, 0, 0, 0, 0, 0, 0, 0, 0, 0, 0, 0, 0, 0, 0, 0, 0, 0, 0, 0, 0, 0, 0, 0, 0, 0, 0, 0, 0, 0, 0, 0, 0, 0, 0, 0, 0])
_uv = me_cylinder_001.uv_layers.new(name='UVMap')
_uv.uv.foreach_set('vector', [0.04351, 0.0914, 0.04351, 0.0914, 0.04351, 0.0914, 0.04351, 0.0914, 0.04351, 0.0914, 0.04351, 0.0914, 0.04351, 0.0914, 0.04351, 0.0914, 0.04351, 0.0914, 0.04351, 0.0914, 0.04351, 0.0914, 0.04351, 0.0914, 0.04351, 0.0914, 0.04351, 0.0914, 0.04351, 0.0914, 0.04351, 0.0914, 0.04351, 0.0914, 0.04351, 0.0914, 0.04351, 0.0914, 0.04351, 0.0914, 0.04351, 0.0914, 0.04351, 0.0914, 0.04351, 0.0914, 0.04351, 0.0914, 0.04351, 0.0914, 0.04351, 0.0914, 0.04351, 0.0914, 0.04351, 0.0914, 0.04351, 0.0914, 0.04351, 0.0914, 0.04351, 0.0914, 0.04351, 0.0914, 0.04351, 0.0914, 0.04351, 0.0914, 0.04351, 0.0914, 0.04351, 0.0914, 0.04351, 0.0914, 0.04351, 0.0914, 0.04351, 0.0914, 0.04351, 0.0914, 0.04351, 0.0914, 0.04351, 0.0914, 0.04351, 0.0914, 0.04351, 0.0914, 0.04351, 0.0914, 0.04351, 0.0914, 0.04351, 0.0914, 0.04351, 0.0914, 0.04351, 0.0914, 0.04351, 0.0914, 0.04351, 0.0914, 0.04351, 0.0914, 0.04351, 0.0914, 0.04351, 0.0914, 0.04351, 0.0914, 0.04351, 0.0914, 0.04351, 0.0914, 0.04351, 0.0914, 0.04351, 0.0914, 0.04351, 0.0914, 0.04351, 0.0914, 0.04351, 0.0914, 0.04351, 0.0914, 0.04351, 0.0914, 0.04351, 0.0914, 0.04351, 0.0914, 0.04351, 0.0914, 0.04351, 0.0914, 0.04351, 0.0914, 0.04351, 0.0914, 0.04351, 0.0914, 0.04351, 0.0914, 0.04351, 0.0914, 0.04351, 0.0914, 0.04351, 0.0914, 0.04351, 0.0914, 0.04351, 0.0914, 0.04351, 0.0914, 0.04351, 0.0914, 0.04351, 0.0914, 0.04351, 0.0914, 0.04351, 0.0914, 0.04351, 0.0914, 0.04351, 0.0914, 0.04351, 0.0914, 0.04351, 0.0914, 0.04351, 0.0914, 0.04351, 0.0914, 0.04351, 0.0914, 0.04351, 0.0914, 0.04351, 0.0914, 0.04351, 0.0914, 0.04351, 0.0914, 0.04351, 0.0914, 0.04351, 0.0914, 0.04351, 0.0914, 0.04351, 0.0914, 0.04351, 0.0914, 0.04351, 0.0914, 0.04351, 0.0914, 0.04351, 0.0914, 0.04351, 0.0914, 0.04351, 0.0914, 0.04351, 0.0914, 0.04351, 0.0914, 0.04351, 0.0914, 0.04351, 0.0914, 0.04351, 0.0914, 0.04351, 0.0914, 0.04351, 0.0914, 0.04351, 0.0914, 0.04351, 0.0914, 0.04351, 0.0914, 0.04351, 0.0914, 0.04351, 0.0914, 0.04351, 0.0914, 0.04351, 0.0914, 0.04351, 0.0914, 0.04351, 0.0914, 0.04351, 0.0914, 0.04351, 0.0914, 0.04351, 0.0914, 0.04351, 0.0914, 0.04351, 0.0914, 0.04351, 0.0914, 0.04351, 0.0914, 0.04351, 0.0914, 0.04351, 0.0914, 0.00603, 2.009e-05, 0.006546, 0.07694, 0.005215, 0.07695, 0.004551, 3.064e-05, 0.0223, 0.07692, 0.022, 0.1539, 0.021, 0.1539, 0.02104, 0.07693, 0.03851, 1.0, 0.03885, 0.9231, 0.04021, 0.9231, 0.04001, 1.0, 0.01505, 3.38e-05, 0.01577, 0.07696, 0.01464, 0.07697, 0.0138, 4.56e-05, 0.01166, 0.0, 0.01162, 0.07692, 0.01049, 0.07693, 0.01041, 1.192e-06, 0.03331, 1.0, 0.03418, 0.923, 0.03514, 0.923, 0.03438, 1.0, 0.02091, 2.384e-06, 0.02104, 0.07693, 0.01971, 0.07693, 0.01943, 7.153e-06, 0.02768, 1.419e-05, 0.02812, 0.07694, 0.02678, 0.07695, 0.0262, 2.319e-05, 0.004551, 3.064e-05, 0.005215, 0.07695, 0.003961, 0.07696, 0.003158, 4.274e-05, 0.04001, 1.0, 0.04021, 0.9231, 0.04154, 0.9231, 0.04149, 1.0, 0.0138, 4.56e-05, 0.01464, 0.07697, 0.01368, 0.07698, 0.01273, 5.817e-05, 0.01041, 1.192e-06, 0.01049, 0.07693, 0.009234, 0.07693, 0.009016, 5.066e-06, 0.03438, 1.0, 0.03514, 0.923, 0.03626, 0.923, 0.03563, 1.0, 0.01943, 7.153e-06, 0.01971, 0.07693, 0.01836, 0.07694, 0.01792, 1.419e-05, 0.0262, 2.319e-05, 0.02678, 0.07695, 0.02553, 0.07695, 0.02481, 3.38e-05, 0.003158, 4.274e-05, 0.003961, 0.07696, 0.002832, 0.07697, 0.001904, 5.591e-05, 0.04149, 1.0, 0.04154, 0.9231, 0.04279, 0.9231, 0.04289, 1.0, 0.03331, 1.192e-07, 0.03319, 0.07692, 0.03206, 0.07692, 0.03206, 0.0, 0.009016, 5.066e-06, 0.009234, 0.07693, 0.007903, 0.07693, 0.007537, 1.144e-05, 0.03563, 1.0, 0.03626, 0.923, 0.03752, 0.9231, 0.03703, 1.0, 0.01792, 1.419e-05, 0.01836, 0.07694, 0.01702, 0.07695, 0.01644, 2.319e-05, 0.02481, 3.38e-05, 0.02553, 0.07695, 0.0244, 0.07697, 0.02356, 4.56e-05, 0.001904, 5.591e-05, 0.002832, 0.07697, 0.001873, 0.07699, 0.0008377, 6.962e-05, 0.02356, 1.192e-07, 0.02343, 0.07692, 0.0223, 0.07692, 0.0223, 0.0, 0.03067, 2.384e-06, 0.0308, 0.07693, 0.02947, 0.07693, 0.02919, 7.153e-06, 0.03206, 0.0, 0.03206, 0.07692, 0.0308, 0.07693, 0.03067, 2.384e-06, 0.007537, 1.144e-05, 0.007903, 0.07693, 0.006546, 0.07694, 0.00603, 2.009e-05, 0.03703, 1.0, 0.03752, 0.9231, 0.03885, 0.9231, 0.03851, 1.0, 0.01644, 2.319e-05, 0.01702, 0.07695, 0.01577, 0.07696, 0.01505, 3.38e-05, 0.01273, 1.49e-06, 0.01258, 0.07693, 0.01162, 0.07692, 0.01166, 0.0, 0.0008377, 6.962e-05, 0.001873, 0.07699, 0.001119, 0.077, 0.0, 8.333e-05, 0.0223, 0.0, 0.0223, 0.07692, 0.02104, 0.07693, 0.02091, 2.384e-06, 0.02919, 7.153e-06, 0.02947, 0.07693, 0.02812, 0.07694, 0.02768, 1.419e-05, 0.01885, 0.1539, 0.01932, 0.2308, 0.01847, 0.2308, 0.01779, 0.1539, 0.006546, 0.07694, 0.007122, 0.1539, 0.006057, 0.1539, 0.005215, 0.07695, 0.02104, 0.07693, 0.021, 0.1539, 0.01994, 0.1539, 0.01971, 0.07693, 0.005215, 0.07695, 0.006057, 0.1539, 0.005054, 0.1539, 0.003961, 0.07696, 0.01971, 0.07693, 0.01994, 0.1539, 0.01885, 0.1539, 0.01836, 0.07694, 0.003961, 0.07696, 0.005054, 0.1539, 0.004151, 0.1539, 0.002832, 0.07697, 0.01836, 0.07694, 0.01885, 0.1539, 0.01779, 0.1539, 0.01702, 0.07695, 0.002832, 0.07697, 0.004151, 0.1539, 0.003384, 0.1539, 0.001873, 0.07699, 0.0308, 0.07693, 0.03076, 0.1539, 0.0297, 0.1539, 0.02947, 0.07693, 0.01702, 0.07695, 0.01779, 0.1539, 0.01678, 0.1539, 0.01577, 0.07696, 0.001873, 0.07699, 0.003384, 0.1539, 0.002781, 0.1539, 0.001119, 0.077, 0.02947, 0.07693, 0.0297, 0.1539, 0.02861, 0.1539, 0.02812, 0.07694, 0.01577, 0.07696, 0.01678, 0.1539, 0.01588, 0.1539, 0.01464, 0.07697, 0.03418, 0.923, 0.03551, 0.8461, 0.03628, 0.8461, 0.03514, 0.923, 0.02812, 0.07694, 0.02861, 0.1539, 0.02754, 0.1539, 0.02678, 0.07695, 0.01464, 0.07697, 0.01588, 0.1539, 0.01511, 0.1539, 0.01368, 0.07698, 0.03514, 0.923, 0.03628, 0.8461, 0.03718, 0.8461, 0.03626, 0.923, 0.02678, 0.07695, 0.02754, 0.1539, 0.02654, 0.1539, 0.02553, 0.07695, 0.03319, 0.07692, 0.03267, 0.1539, 0.03176, 0.1539, 0.03206, 0.07692, 0.03626, 0.923, 0.03718, 0.8461, 0.03819, 0.8461, 0.03752, 0.9231, 0.02553, 0.07695, 0.02654, 0.1539, 0.02564, 0.1539, 0.0244, 0.07697, 0.03206, 0.07692, 0.03176, 0.1539, 0.03076, 0.1539, 0.0308, 0.07693, 0.03752, 0.9231, 0.03819, 0.8461, 0.03925, 0.8461, 0.03885, 0.9231, 0.01258, 0.07693, 0.01195, 0.1539, 0.01118, 0.1539, 0.01162, 0.07692, 0.03885, 0.9231, 0.03925, 0.8461, 0.04034, 0.8461, 0.04021, 0.9231, 0.01162, 0.07692, 0.01118, 0.1539, 0.01028, 0.1539, 0.01049, 0.07693, 0.04021, 0.9231, 0.04034, 0.8461, 0.0414, 0.8461, 0.04154, 0.9231, 0.01049, 0.07693, 0.01028, 0.1539, 0.009272, 0.1539, 0.009234, 0.07693, 0.04154, 0.9231, 0.0414, 0.8461, 0.0424, 0.8461, 0.04279, 0.9231, 0.009234, 0.07693, 0.009272, 0.1539, 0.008208, 0.1539, 0.007903, 0.07693, 0.02343, 0.07692, 0.02291, 0.1539, 0.022, 0.1539, 0.0223, 0.07692, 0.007903, 0.07693, 0.008208, 0.1539, 0.007122, 0.1539, 0.006546, 0.07694, 0.01766, 0.2308, 0.01922, 0.3846, 0.01878, 0.3846, 0.01694, 0.2308, 0.004151, 0.1539, 0.005295, 0.2308, 0.004681, 0.2308, 0.003384, 0.1539, 0.03076, 0.1539, 0.0308, 0.2308, 0.02995, 0.2308, 0.0297, 0.1539, 0.01779, 0.1539, 0.01847, 0.2308, 0.01766, 0.2308, 0.01678, 0.1539, 0.03491, 0.8461, 0.03615, 0.7692, 0.03664, 0.7692, 0.03551, 0.8461, 0.0297, 0.1539, 0.02995, 0.2308, 0.02908, 0.2308, 0.02861, 0.1539, 0.01678, 0.1539, 0.01766, 0.2308, 0.01694, 0.2308, 0.01588, 0.1539, 0.03551, 0.8461, 0.03664, 0.7692, 0.03725, 0.7692, 0.03628, 0.8461, 0.02861, 0.1539, 0.02908, 0.2308, 0.02822, 0.2308, 0.02754, 0.1539, 0.01588, 0.1539, 0.01694, 0.2308, 0.01633, 0.2308, 0.01511, 0.1539, 0.03628, 0.8461, 0.03725, 0.7692, 0.03797, 0.7692, 0.03718, 0.8461, 0.02754, 0.1539, 0.02822, 0.2308, 0.02742, 0.2308, 0.02654, 0.1539, 0.03267, 0.1539, 0.03232, 0.2308, 0.0316, 0.2308, 0.03176, 0.1539, 0.03718, 0.8461, 0.03797, 0.7692, 0.03877, 0.7692, 0.03819, 0.8461, 0.02654, 0.1539, 0.02742, 0.2308, 0.0267, 0.2308, 0.02564, 0.1539, 0.03176, 0.1539, 0.0316, 0.2308, 0.0308, 0.2308, 0.03076, 0.1539, 0.03819, 0.8461, 0.03877, 0.7692, 0.03963, 0.7692, 0.03925, 0.8461, 0.02564, 0.1539, 0.0267, 0.2308, 0.02609, 0.2308, 0.02487, 0.1539, 0.03925, 0.8461, 0.03963, 0.7692, 0.04049, 0.7692, 0.04034, 0.8461, 0.01118, 0.1539, 0.01092, 0.2308, 0.01019, 0.2308, 0.01028, 0.1539, 0.04034, 0.8461, 0.04049, 0.7692, 0.04135, 0.7692, 0.0414, 0.8461, 0.01028, 0.1539, 0.01019, 0.2308, 0.009391, 0.2308, 0.009272, 0.1539, 0.0414, 0.8461, 0.04135, 0.7692, 0.04215, 0.7692, 0.0424, 0.8461, 0.009272, 0.1539, 0.009391, 0.2308, 0.00854, 0.2308, 0.008208, 0.1539, 0.02291, 0.1539, 0.02256, 0.2308, 0.02184, 0.2308, 0.022, 0.1539, 0.008208, 0.1539, 0.00854, 0.2308, 0.007671, 0.2308, 0.007122, 0.1539, 0.022, 0.1539, 0.02184, 0.2308, 0.02104, 0.2308, 0.021, 0.1539, 0.007122, 0.1539, 0.007671, 0.2308, 0.006819, 0.2308, 0.006057, 0.1539, 0.021, 0.1539, 0.02104, 0.2308, 0.02019, 0.2308, 0.01994, 0.1539, 0.006057, 0.1539, 0.006819, 0.2308, 0.006017, 0.2308, 0.005054, 0.1539, 0.01994, 0.1539, 0.02019, 0.2308, 0.01932, 0.2308, 0.01885, 0.1539, 0.005054, 0.1539, 0.006017, 0.2308, 0.005295, 0.2308, 0.004151, 0.1539, 0.03148, 0.3846, 0.0317, 0.5385, 0.03141, 0.5385, 0.031, 0.3846, 0.03664, 0.7692, 0.03854, 0.6154, 0.03891, 0.6154, 0.03725, 0.7692, 0.02908, 0.2308, 0.02997, 0.3846, 0.02946, 0.3846, 0.02822, 0.2308, 0.01694, 0.2308, 0.01878, 0.3846, 0.01841, 0.3847, 0.01633, 0.2308, 0.03725, 0.7692, 0.03891, 0.6154, 0.03934, 0.6154, 0.03797, 0.7692, 0.02822, 0.2308, 0.02946, 0.3846, 0.02897, 0.3846, 0.02742, 0.2308, 0.03232, 0.2308, 0.03191, 0.3846, 0.03148, 0.3846, 0.0316, 0.2308, 0.03797, 0.7692, 0.03934, 0.6154, 0.03982, 0.6154, 0.03877, 0.7692, 0.02742, 0.2308, 0.02897, 0.3846, 0.02854, 0.3846, 0.0267, 0.2308, 0.0316, 0.2308, 0.03148, 0.3846, 0.031, 0.3846, 0.0308, 0.2308, 0.03877, 0.7692, 0.03982, 0.6154, 0.04033, 0.6154, 0.03963, 0.7692, 0.0267, 0.2308, 0.02854, 0.3846, 0.02817, 0.3847, 0.02609, 0.2308, 0.03963, 0.7692, 0.04033, 0.6154, 0.04085, 0.6154, 0.04049, 0.7692, 0.01092, 0.2308, 0.01067, 0.3846, 0.01024, 0.3846, 0.01019, 0.2308, 0.04049, 0.7692, 0.04085, 0.6154, 0.04136, 0.6154, 0.04135, 0.7692, 0.01019, 0.2308, 0.01024, 0.3846, 0.009758, 0.3846, 0.009391, 0.2308, 0.04135, 0.7692, 0.04136, 0.6154, 0.04185, 0.6154, 0.04215, 0.7692, 0.009391, 0.2308, 0.009758, 0.3846, 0.009247, 0.3846, 0.00854, 0.2308, 0.02256, 0.2308, 0.02215, 0.3846, 0.02172, 0.3846, 0.02184, 0.2308, 0.00854, 0.2308, 0.009247, 0.3846, 0.008726, 0.3846, 0.007671, 0.2308, 0.02184, 0.2308, 0.02172, 0.3846, 0.02124, 0.3846, 0.02104, 0.2308, 0.007671, 0.2308, 0.008726, 0.3846, 0.008215, 0.3846, 0.006819, 0.2308, 0.02104, 0.2308, 0.02124, 0.3846, 0.02073, 0.3846, 0.02019, 0.2308, 0.006819, 0.2308, 0.008215, 0.3846, 0.007733, 0.3846, 0.006017, 0.2308, 0.02019, 0.2308, 0.02073, 0.3846, 0.02021, 0.3846, 0.01932, 0.2308, 0.006017, 0.2308, 0.007733, 0.3846, 0.0073, 0.3847, 0.005295, 0.2308, 0.01932, 0.2308, 0.02021, 0.3846, 0.0197, 0.3846, 0.01847, 0.2308, 0.005295, 0.2308, 0.0073, 0.3847, 0.006932, 0.3847, 0.004681, 0.2308, 0.0308, 0.2308, 0.031, 0.3846, 0.03049, 0.3846, 0.02995, 0.2308, 0.01847, 0.2308, 0.0197, 0.3846, 0.01922, 0.3846, 0.01766, 0.2308, 0.03615, 0.7692, 0.03825, 0.6153, 0.03854, 0.6154, 0.03664, 0.7692, 0.02995, 0.2308, 0.03049, 0.3846, 0.02997, 0.3846, 0.02908, 0.2308, 0.04159, 0.4615, 0.04194, 0.3077, 0.04211, 0.3077, 0.04188, 0.4615, 0.03982, 0.6154, 0.04066, 0.4615, 0.04097, 0.4615, 0.04033, 0.6154, 0.02854, 0.3846, 0.02993, 0.5385, 0.02971, 0.5385, 0.02817, 0.3847, 0.04033, 0.6154, 0.04097, 0.4615, 0.04128, 0.4615, 0.04085, 0.6154, 0.01067, 0.3846, 0.01088, 0.5385, 0.01062, 0.5385, 0.01024, 0.3846, 0.04085, 0.6154, 0.04128, 0.4615, 0.04159, 0.4615, 0.04136, 0.6154, 0.01024, 0.3846, 0.01062, 0.5385, 0.01033, 0.5385, 0.009758, 0.3846, 0.04136, 0.6154, 0.04159, 0.4615, 0.04188, 0.4615, 0.04185, 0.6154, 0.009758, 0.3846, 0.01033, 0.5385, 0.01002, 0.5385, 0.009247, 0.3846, 0.02215, 0.3846, 0.0222, 0.5385, 0.02194, 0.5385, 0.02172, 0.3846, 0.009247, 0.3846, 0.01002, 0.5385, 0.009711, 0.5385, 0.008726, 0.3846, 0.02172, 0.3846, 0.02194, 0.5385, 0.02165, 0.5385, 0.02124, 0.3846, 0.008726, 0.3846, 0.009711, 0.5385, 0.009405, 0.5385, 0.008215, 0.3846, 0.02124, 0.3846, 0.02165, 0.5385, 0.02134, 0.5385, 0.02073, 0.3846, 0.008215, 0.3846, 0.009405, 0.5385, 0.009116, 0.5385, 0.007733, 0.3846, 0.02073, 0.3846, 0.02134, 0.5385, 0.02103, 0.5385, 0.02021, 0.3846, 0.007733, 0.3846, 0.009116, 0.5385, 0.008856, 0.5385, 0.0073, 0.3847, 0.02021, 0.3846, 0.02103, 0.5385, 0.02072, 0.5385, 0.0197, 0.3846, 0.0073, 0.3847, 0.008856, 0.5385, 0.008635, 0.5385, 0.006932, 0.3847, 0.031, 0.3846, 0.03141, 0.5385, 0.0311, 0.5385, 0.03049, 0.3846, 0.0197, 0.3846, 0.02072, 0.5385, 0.02043, 0.5385, 0.01922, 0.3846, 0.006932, 0.3847, 0.008635, 0.5385, 0.008461, 0.5385, 0.006642, 0.3847, 0.03049, 0.3846, 0.0311, 0.5385, 0.03079, 0.5385, 0.02997, 0.3846, 0.01922, 0.3846, 0.02043, 0.5385, 0.02017, 0.5385, 0.01878, 0.3846, 0.03854, 0.6154, 0.03989, 0.4615, 0.04011, 0.4615, 0.03891, 0.6154, 0.02997, 0.3846, 0.03079, 0.5385, 0.03048, 0.5385, 0.02946, 0.3846, 0.01878, 0.3846, 0.02017, 0.5385, 0.01995, 0.5385, 0.01841, 0.3847, 0.03891, 0.6154, 0.04011, 0.4615, 0.04037, 0.4615, 0.03934, 0.6154, 0.02946, 0.3846, 0.03048, 0.5385, 0.03019, 0.5385, 0.02897, 0.3846, 0.03191, 0.3846, 0.03196, 0.5385, 0.0317, 0.5385, 0.03148, 0.3846, 0.03934, 0.6154, 0.04037, 0.4615, 0.04066, 0.4615, 0.03982, 0.6154, 0.02897, 0.3846, 0.03019, 0.5385, 0.02993, 0.5385, 0.02854, 0.3846, 0.02218, 0.6923, 0.02279, 0.8462, 0.02268, 0.8462, 0.022, 0.6923, 0.01033, 0.5385, 0.01103, 0.6923, 0.01084, 0.6923, 0.01002, 0.5385, 0.0222, 0.5385, 0.02251, 0.6923, 0.02235, 0.6923, 0.02194, 0.5385, 0.01002, 0.5385, 0.01084, 0.6923, 0.01065, 0.6923, 0.009711, 0.5385, 0.02194, 0.5385, 0.02235, 0.6923, 0.02218, 0.6923, 0.02165, 0.5385, 0.009711, 0.5385, 0.01065, 0.6923, 0.01047, 0.6923, 0.009405, 0.5385, 0.02165, 0.5385, 0.02218, 0.6923, 0.022, 0.6923, 0.02134, 0.5385, 0.009405, 0.5385, 0.01047, 0.6923, 0.0103, 0.6923, 0.009116, 0.5385, 0.02134, 0.5385, 0.022, 0.6923, 0.02181, 0.6923, 0.02103, 0.5385, 0.009116, 0.5385, 0.0103, 0.6923, 0.01014, 0.6923, 0.008856, 0.5385, 0.02103, 0.5385, 0.02181, 0.6923, 0.02162, 0.6923, 0.02072, 0.5385, 0.008856, 0.5385, 0.01014, 0.6923, 0.01001, 0.6923, 0.008635, 0.5385, 0.03141, 0.5385, 0.03194, 0.6923, 0.03176, 0.6923, 0.0311, 0.5385, 0.02072, 0.5385, 0.02162, 0.6923, 0.02145, 0.6923, 0.02043, 0.5385, 0.008635, 0.5385, 0.01001, 0.6923, 0.009905, 0.6923, 0.008461, 0.5385, 0.0311, 0.5385, 0.03176, 0.6923, 0.03157, 0.6923, 0.03079, 0.5385, 0.02043, 0.5385, 0.02145, 0.6923, 0.0213, 0.6923, 0.02017, 0.5385, 0.03989, 0.4615, 0.04092, 0.3077, 0.04105, 0.3077, 0.04011, 0.4615, 0.03079, 0.5385, 0.03157, 0.6923, 0.03138, 0.6923, 0.03048, 0.5385, 0.02017, 0.5385, 0.0213, 0.6923, 0.02116, 0.6923, 0.01995, 0.5385, 0.04011, 0.4615, 0.04105, 0.3077, 0.04121, 0.3077, 0.04037, 0.4615, 0.03048, 0.5385, 0.03138, 0.6923, 0.03121, 0.6923, 0.03019, 0.5385, 0.03196, 0.5385, 0.03227, 0.6923, 0.03211, 0.6923, 0.0317, 0.5385, 0.04037, 0.4615, 0.04121, 0.3077, 0.04138, 0.3077, 0.04066, 0.4615, 0.03019, 0.5385, 0.03121, 0.6923, 0.03105, 0.6923, 0.02993, 0.5385, 0.0317, 0.5385, 0.03211, 0.6923, 0.03194, 0.6923, 0.03141, 0.5385, 0.04066, 0.4615, 0.04138, 0.3077, 0.04157, 0.3077, 0.04097, 0.4615, 0.02993, 0.5385, 0.03105, 0.6923, 0.03092, 0.6923, 0.02971, 0.5385, 0.04097, 0.4615, 0.04157, 0.3077, 0.04175, 0.3077, 0.04128, 0.4615, 0.01088, 0.5385, 0.01136, 0.6923, 0.0112, 0.6923, 0.01062, 0.5385, 0.04128, 0.4615, 0.04175, 0.3077, 0.04194, 0.3077, 0.04159, 0.4615, 0.01062, 0.5385, 0.0112, 0.6923, 0.01103, 0.6923, 0.01033, 0.5385, 0.03255, 0.8462, 0.0332, 1.0, 0.03313, 1.0, 0.03244, 0.8462, 0.01047, 0.6923, 0.01146, 0.8462, 0.01136, 0.8462, 0.0103, 0.6923, 0.022, 0.6923, 0.02268, 0.8462, 0.02256, 0.8462, 0.02181, 0.6923, 0.0103, 0.6923, 0.01136, 0.8462, 0.01127, 0.8462, 0.01014, 0.6923, 0.02181, 0.6923, 0.02256, 0.8462, 0.02245, 0.8462, 0.02162, 0.6923, 0.01014, 0.6923, 0.01127, 0.8462, 0.01119, 0.8462, 0.01001, 0.6923, 0.03194, 0.6923, 0.03255, 0.8462, 0.03244, 0.8462, 0.03176, 0.6923, 0.02162, 0.6923, 0.02245, 0.8462, 0.02235, 0.8462, 0.02145, 0.6923, 0.01001, 0.6923, 0.01119, 0.8462, 0.01112, 0.8462, 0.009905, 0.6923, 0.03176, 0.6923, 0.03244, 0.8462, 0.03232, 0.8462, 0.03157, 0.6923, 0.02145, 0.6923, 0.02235, 0.8462, 0.02226, 0.8462, 0.0213, 0.6923, 0.04092, 0.3077, 0.04175, 0.1538, 0.04183, 0.1538, 0.04105, 0.3077, 0.03157, 0.6923, 0.03232, 0.8462, 0.03221, 0.8462, 0.03138, 0.6923, 0.0213, 0.6923, 0.02226, 0.8462, 0.02218, 0.8462, 0.02116, 0.6923, 0.04105, 0.3077, 0.04183, 0.1538, 0.04192, 0.1538, 0.04121, 0.3077, 0.03138, 0.6923, 0.03221, 0.8462, 0.03211, 0.8462, 0.03121, 0.6923, 0.03227, 0.6923, 0.03274, 0.8462, 0.03265, 0.8462, 0.03211, 0.6923, 0.04121, 0.3077, 0.04192, 0.1538, 0.04202, 0.1538, 0.04138, 0.3077, 0.03121, 0.6923, 0.03211, 0.8462, 0.03201, 0.8462, 0.03105, 0.6923, 0.03211, 0.6923, 0.03265, 0.8462, 0.03255, 0.8462, 0.03194, 0.6923, 0.04138, 0.3077, 0.04202, 0.1538, 0.04214, 0.1538, 0.04157, 0.3077, 0.03105, 0.6923, 0.03201, 0.8462, 0.03194, 0.8462, 0.03092, 0.6923, 0.04157, 0.3077, 0.04214, 0.1538, 0.04225, 0.1538, 0.04175, 0.3077, 0.01136, 0.6923, 0.01199, 0.8462, 0.0119, 0.8462, 0.0112, 0.6923, 0.04175, 0.3077, 0.04225, 0.1538, 0.04236, 0.1538, 0.04194, 0.3077, 0.0112, 0.6923, 0.0119, 0.8462, 0.0118, 0.8462, 0.01103, 0.6923, 0.04194, 0.3077, 0.04236, 0.1538, 0.04246, 0.1538, 0.04211, 0.3077, 0.01103, 0.6923, 0.0118, 0.8462, 0.01169, 0.8462, 0.01084, 0.6923, 0.02251, 0.6923, 0.02298, 0.8462, 0.02289, 0.8462, 0.02235, 0.6923, 0.01084, 0.6923, 0.01169, 0.8462, 0.01157, 0.8462, 0.01065, 0.6923, 0.02235, 0.6923, 0.02289, 0.8462, 0.02279, 0.8462, 0.02218, 0.6923, 0.01065, 0.6923, 0.01157, 0.8462, 0.01146, 0.8462, 0.01047, 0.6923, 0.0429, 0.09164, 0.04292, 0.09158, 0.04296, 0.09153, 0.043, 0.09148, 0.04305, 0.09144, 0.04311, 0.09141, 0.04317, 0.0914, 0.04323, 0.0914, 0.04329, 0.09141, 0.04335, 0.09144, 0.0434, 0.09148, 0.04345, 0.09153, 0.04348, 0.09158, 0.0435, 0.09164, 0.04351, 0.09171, 0.04351, 0.09178, 0.0435, 0.09184, 0.04348, 0.09191, 0.04345, 0.09196, 0.0434, 0.09201, 0.04335, 0.09205, 0.04329, 0.09207, 0.04323, 0.09209, 0.04317, 0.09209, 0.04311, 0.09207, 0.04305, 0.09205, 0.043, 0.09201, 0.04296, 0.09196, 0.04292, 0.09191, 0.0429, 0.09184, 0.04289, 0.09178, 0.04289, 0.09171, 0.02245, 0.8462, 0.02324, 1.0, 0.02317, 1.0, 0.02235, 0.8462, 0.01119, 0.8462, 0.01224, 1.0, 0.01221, 1.0, 0.01112, 0.8462, 0.03244, 0.8462, 0.03313, 1.0, 0.03306, 1.0, 0.03232, 0.8462, 0.02235, 0.8462, 0.02317, 1.0, 0.02312, 1.0, 0.02226, 0.8462, 0.04175, 0.1538, 0.04246, 0.0, 0.04251, 0.0, 0.04183, 0.1538, 0.03232, 0.8462, 0.03306, 1.0, 0.033, 1.0, 0.03221, 0.8462, 0.02226, 0.8462, 0.02312, 1.0, 0.02307, 1.0, 0.02218, 0.8462, 0.04183, 0.1538, 0.04251, 0.0, 0.04256, 0.0, 0.04192, 0.1538, 0.03221, 0.8462, 0.033, 1.0, 0.03293, 1.0, 0.03211, 0.8462, 0.03274, 0.8462, 0.03331, 1.0, 0.03326, 1.0, 0.03265, 0.8462, 0.04192, 0.1538, 0.04256, 0.0, 0.04262, 0.0, 0.04202, 0.1538, 0.03211, 0.8462, 0.03293, 1.0, 0.03288, 1.0, 0.03201, 0.8462, 0.03265, 0.8462, 0.03326, 1.0, 0.0332, 1.0, 0.03255, 0.8462, 0.04202, 0.1538, 0.04262, 0.0, 0.04269, 0.0, 0.04214, 0.1538, 0.03201, 0.8462, 0.03288, 1.0, 0.03283, 1.0, 0.03194, 0.8462, 0.04214, 0.1538, 0.04269, 0.0, 0.04276, 0.0, 0.04225, 0.1538, 0.01199, 0.8462, 0.01273, 1.0, 0.01267, 1.0, 0.0119, 0.8462, 0.04225, 0.1538, 0.04276, 0.0, 0.04282, 0.0, 0.04236, 0.1538, 0.0119, 0.8462, 0.01267, 1.0, 0.01261, 1.0, 0.0118, 0.8462, 0.04236, 0.1538, 0.04282, 0.0, 0.04289, 0.0, 0.04246, 0.1538, 0.0118, 0.8462, 0.01261, 1.0, 0.01254, 1.0, 0.01169, 0.8462, 0.02298, 0.8462, 0.02356, 1.0, 0.0235, 1.0, 0.02289, 0.8462, 0.01169, 0.8462, 0.01254, 1.0, 0.01248, 1.0, 0.01157, 0.8462, 0.02289, 0.8462, 0.0235, 1.0, 0.02344, 1.0, 0.02279, 0.8462, 0.01157, 0.8462, 0.01248, 1.0, 0.01241, 1.0, 0.01146, 0.8462, 0.02279, 0.8462, 0.02344, 1.0, 0.02337, 1.0, 0.02268, 0.8462, 0.01146, 0.8462, 0.01241, 1.0, 0.01235, 1.0, 0.01136, 0.8462, 0.02268, 0.8462, 0.02337, 1.0, 0.0233, 1.0, 0.02256, 0.8462, 0.01136, 0.8462, 0.01235, 1.0, 0.01229, 1.0, 0.01127, 0.8462, 0.02256, 0.8462, 0.0233, 1.0, 0.02324, 1.0, 0.02245, 0.8462, 0.01127, 0.8462, 0.01229, 1.0, 0.01224, 1.0, 0.01119, 0.8462, 0.1163, 1.007e-05, 0.1177, 1.222e-05, 0.1177, 0.09231, 0.1163, 0.09231, 0.1177, 1.222e-05, 0.1193, 1.222e-05, 0.1193, 0.09231, 0.1177, 0.09231, 0.1193, 1.222e-05, 0.1207, 1.007e-05, 0.1207, 0.09231, 0.1193, 0.09231, 0.1207, 1.007e-05, 0.1221, 5.96e-06, 0.1221, 0.09231, 0.1207, 0.09231, 0.1221, 5.96e-06, 0.1234, 0.0, 0.1234, 0.0923, 0.1221, 0.09231, 0.05597, 8.941e-06, 0.05703, 1.657e-05, 0.05703, 0.09232, 0.05597, 0.09231, 0.05703, 1.657e-05, 0.05829, 2.253e-05, 0.05829, 0.09233, 0.05703, 0.09232, 0.05829, 2.253e-05, 0.05968, 2.664e-05, 0.05968, 0.09233, 0.05829, 0.09233, 0.05968, 2.664e-05, 0.06116, 2.873e-05, 0.06116, 0.09233, 0.05968, 0.09233, 0.06116, 2.873e-05, 0.06267, 2.873e-05, 0.06267, 0.09233, 0.06116, 0.09233, 0.06267, 2.873e-05, 0.06415, 2.664e-05, 0.06415, 0.09233, 0.06267, 0.09233, 0.06415, 2.664e-05, 0.06554, 2.253e-05, 0.06554, 0.09233, 0.06415, 0.09233, 0.06554, 2.253e-05, 0.06679, 1.657e-05, 0.06679, 0.09232, 0.06554, 0.09233, 0.06679, 1.657e-05, 0.06786, 8.941e-06, 0.06786, 0.09231, 0.06679, 0.09232, 0.06786, 8.941e-06, 0.0687, 0.0, 0.0687, 0.0923, 0.06786, 0.09231, 0.133, 0.09232, 0.1319, 0.09231, 0.1319, 1.24e-05, 0.133, 2.003e-05, 0.1319, 0.09231, 0.1306, 0.09231, 0.1306, 6.676e-06, 0.1319, 1.24e-05, 0.1306, 0.09231, 0.1292, 0.09231, 0.1292, 1.907e-06, 0.1306, 6.676e-06, 0.1292, 0.09231, 0.1278, 0.0923, 0.1278, 0.0, 0.1292, 1.907e-06, 0.1278, 0.0923, 0.1263, 0.0923, 0.1263, 0.0, 0.1278, 0.0, 0.1263, 0.0923, 0.1248, 0.09231, 0.1248, 1.907e-06, 0.1263, 0.0, 0.1248, 0.09231, 0.1234, 0.09231, 0.1234, 6.676e-06, 0.1248, 1.907e-06, 0.09206, 7.629e-06, 0.09331, 1.359e-05, 0.09331, 0.09232, 0.09206, 0.09231, 0.09331, 1.359e-05, 0.0947, 1.77e-05, 0.0947, 0.09232, 0.09331, 0.09232, 0.0947, 1.77e-05, 0.09618, 1.979e-05, 0.09618, 0.09232, 0.0947, 0.09232, 0.09618, 1.979e-05, 0.09769, 1.979e-05, 0.09769, 0.09232, 0.09618, 0.09232, 0.09769, 1.979e-05, 0.09917, 1.77e-05, 0.09917, 0.09232, 0.09769, 0.09232, 0.09917, 1.77e-05, 0.1006, 1.359e-05, 0.1006, 0.09232, 0.09917, 0.09232, 0.1006, 1.359e-05, 0.1018, 7.629e-06, 0.1018, 0.09231, 0.1006, 0.09232, 0.1018, 7.629e-06, 0.1029, 0.0, 0.1029, 0.0923, 0.1018, 0.09231, 0.1136, 0.0, 0.1149, 5.96e-06, 0.1149, 0.09231, 0.1136, 0.0923, 0.1149, 5.96e-06, 0.1163, 1.007e-05, 0.1163, 0.09231, 0.1149, 0.09231, 0.04351, 0.0914, 0.04351, 0.0914, 0.04351, 0.0914, 0.04351, 0.0914, 0.04351, 0.0914, 0.04351, 0.0914, 0.04351, 0.0914, 0.04351, 0.0914, 0.04351, 0.0914, 0.04351, 0.0914, 0.04351, 0.0914, 0.04351, 0.0914, 0.04351, 0.0914, 0.04351, 0.0914, 0.04351, 0.0914, 0.04351, 0.0914, 0.04351, 0.0914, 0.04351, 0.0914, 0.04351, 0.0914, 0.04351, 0.0914, 0.04351, 0.0914, 0.04351, 0.0914, 0.04351, 0.0914, 0.04351, 0.0914, 0.04351, 0.0914, 0.04351, 0.0914, 0.04351, 0.0914, 0.04351, 0.0914, 0.04351, 0.0914, 0.04351, 0.0914, 0.04351, 0.0914, 0.04351, 0.0914, 0.04351, 0.0914, 0.04351, 0.0914, 0.04351, 0.0914, 0.04351, 0.0914, 0.04351, 0.0914, 0.04351, 0.0914, 0.04351, 0.0914, 0.04351, 0.0914, 0.04351, 0.0914, 0.04351, 0.0914, 0.04351, 0.0914, 0.04351, 0.0914, 0.04351, 0.0914, 0.04351, 0.0914, 0.04351, 0.0914, 0.04351, 0.0914, 0.04351, 0.0914, 0.04351, 0.0914, 0.04351, 0.0914, 0.04351, 0.0914, 0.04351, 0.0914, 0.04351, 0.0914, 0.04351, 0.0914, 0.04351, 0.0914, 0.04351, 0.0914, 0.04351, 0.0914, 0.04351, 0.0914, 0.04351, 0.0914, 0.04351, 0.0914, 0.04351, 0.0914, 0.04351, 0.0914, 0.04351, 0.0914, 0.04351, 0.0914, 0.04351, 0.0914, 0.04351, 0.0914, 0.04351, 0.0914, 0.04351, 0.0914, 0.04351, 0.0914, 0.04351, 0.0914, 0.04351, 0.0914, 0.04351, 0.0914, 0.04351, 0.0914, 0.04351, 0.0914, 0.04351, 0.0914, 0.04351, 0.0914, 0.04351, 0.0914, 0.04351, 0.0914, 0.04351, 0.0914, 0.04351, 0.0914, 0.04351, 0.0914, 0.04351, 0.0914, 0.04351, 0.0914, 0.04351, 0.0914, 0.04351, 0.0914, 0.04351, 0.0914, 0.04351, 0.0914, 0.04351, 0.0914, 0.04351, 0.0914, 0.04351, 0.0914, 0.04351, 0.0914, 0.04351, 0.0914, 0.04351, 0.0914, 0.04351, 0.0914, 0.04351, 0.0914, 0.04351, 0.0914, 0.04351, 0.0914, 0.04351, 0.0914, 0.04351, 0.0914, 0.04351, 0.0914, 0.04351, 0.0914, 0.04351, 0.0914, 0.04351, 0.0914, 0.04351, 0.0914, 0.04351, 0.0914, 0.04351, 0.0914, 0.04351, 0.0914, 0.04351, 0.0914, 0.04351, 0.0914, 0.04351, 0.0914, 0.04351, 0.0914, 0.04351, 0.0914, 0.04351, 0.0914, 0.04351, 0.0914, 0.04351, 0.0914, 0.04351, 0.0914, 0.04351, 0.0914, 0.04351, 0.0914, 0.04351, 0.0914, 0.04351, 0.0914, 0.04351, 0.0914, 0.04351, 0.0914, 0.04351, 0.0914, 0.04351, 0.0914, 0.04351, 0.0914, 0.04351, 0.0914, 0.04351, 0.0914, 0.08996, 1.341e-05, 0.08996, 0.09139, 0.08858, 0.09139, 0.08858, 6.855e-06, 0.08858, 6.855e-06, 0.08858, 0.09139, 0.08705, 0.09138, 0.08705, 2.325e-06, 0.08705, 2.325e-06, 0.08705, 0.09138, 0.08542, 0.09138, 0.08542, 0.0, 0.08542, 0.0, 0.08542, 0.09138, 0.08377, 0.09138, 0.08377, 0.0, 0.08377, 0.0, 0.08377, 0.09138, 0.08214, 0.09138, 0.08214, 2.325e-06, 0.08214, 2.325e-06, 0.08214, 0.09138, 0.08061, 0.09139, 0.08061, 6.855e-06, 0.1136, 1.341e-05, 0.1136, 0.09139, 0.1122, 0.09139, 0.1122, 6.855e-06, 0.1122, 6.855e-06, 0.1122, 0.09139, 0.1107, 0.09138, 0.1107, 2.325e-06, 0.1107, 2.325e-06, 0.1107, 0.09138, 0.1091, 0.09138, 0.1091, 0.0, 0.1091, 0.0, 0.1091, 0.09138, 0.1074, 0.09138, 0.1074, 0.0, 0.1074, 0.0, 0.1074, 0.09138, 0.1058, 0.09138, 0.1058, 2.325e-06, 0.1058, 2.325e-06, 0.1058, 0.09138, 0.1043, 0.09139, 0.1043, 6.855e-06, 0.1043, 6.855e-06, 0.1043, 0.09139, 0.1029, 0.09139, 0.1029, 1.341e-05, 0.05597, 2.176e-05, 0.05597, 0.0914, 0.0548, 0.09139, 0.0548, 1.341e-05, 0.0548, 1.341e-05, 0.0548, 0.09139, 0.05342, 0.09139, 0.05342, 6.855e-06, 0.05342, 6.855e-06, 0.05342, 0.09139, 0.05188, 0.09138, 0.05188, 2.325e-06, 0.05188, 2.325e-06, 0.05188, 0.09138, 0.05026, 0.09138, 0.05026, 0.0, 0.05026, 0.0, 0.05026, 0.09138, 0.0486, 0.09138, 0.0486, 0.0, 0.0486, 0.0, 0.0486, 0.09138, 0.04697, 0.09138, 0.04697, 2.325e-06, 0.04697, 2.325e-06, 0.04697, 0.09138, 0.04544, 0.09139, 0.04544, 6.855e-06, 0.04544, 6.855e-06, 0.04544, 0.09139, 0.04406, 0.09139, 0.04406, 1.341e-05, 0.04406, 1.341e-05, 0.04406, 0.09139, 0.04289, 0.0914, 0.04289, 2.176e-05, 0.08061, 1.341e-05, 0.08061, 0.09139, 0.07923, 0.09139, 0.07923, 6.855e-06, 0.07923, 6.855e-06, 0.07923, 0.09139, 0.07769, 0.09138, 0.07769, 2.325e-06, 0.07769, 2.325e-06, 0.07769, 0.09138, 0.07607, 0.09138, 0.07607, 0.0, 0.07607, 0.0, 0.07607, 0.09138, 0.07441, 0.09138, 0.07441, 0.0, 0.07441, 0.0, 0.07441, 0.09138, 0.07278, 0.09138, 0.07278, 2.325e-06, 0.07278, 2.325e-06, 0.07278, 0.09138, 0.07125, 0.09139, 0.07125, 6.855e-06, 0.07125, 6.855e-06, 0.07125, 0.09139, 0.06987, 0.09139, 0.06987, 1.341e-05, 0.06987, 1.341e-05, 0.06987, 0.09139, 0.0687, 0.0914, 0.0687, 2.176e-05, 0.09206, 3.159e-05, 0.09206, 0.09141, 0.09114, 0.0914, 0.09114, 2.176e-05, 0.09114, 2.176e-05, 0.09114, 0.0914, 0.08996, 0.09139, 0.08996, 1.341e-05, 0.07755, 0.1038, 0.07697, 0.1023, 0.07783, 0.1021, 0.07836, 0.1035, 0.07697, 0.1023, 0.07668, 0.1007, 0.07756, 0.1006, 0.07783, 0.1021, 0.07668, 0.1007, 0.07668, 0.099, 0.07756, 0.09908, 0.07756, 0.1006, 0.07668, 0.099, 0.07697, 0.09738, 0.07783, 0.0976, 0.07756, 0.09908, 0.07697, 0.09738, 0.07755, 0.09584, 0.07836, 0.09621, 0.07783, 0.0976, 0.07755, 0.09584, 0.07839, 0.09446, 0.07912, 0.09495, 0.07836, 0.09621, 0.07839, 0.09446, 0.07946, 0.09329, 0.0801, 0.09389, 0.07912, 0.09495, 0.07946, 0.09329, 0.08072, 0.09237, 0.08124, 0.09305, 0.0801, 0.09389, 0.08072, 0.09237, 0.08212, 0.09173, 0.08252, 0.09247, 0.08124, 0.09305, 0.08212, 0.09173, 0.08361, 0.09141, 0.08387, 0.09218, 0.08252, 0.09247, 0.08361, 0.09141, 0.08512, 0.09141, 0.08524, 0.09218, 0.08387, 0.09218, 0.08512, 0.09141, 0.08661, 0.09173, 0.08659, 0.09247, 0.08524, 0.09218, 0.08661, 0.09173, 0.08801, 0.09237, 0.08787, 0.09305, 0.08659, 0.09247, 0.08801, 0.09237, 0.08927, 0.09329, 0.08901, 0.09389, 0.08787, 0.09305, 0.08927, 0.09329, 0.09034, 0.09446, 0.08999, 0.09495, 0.08901, 0.09389, 0.09034, 0.09446, 0.09118, 0.09584, 0.09075, 0.09621, 0.08999, 0.09495, 0.09118, 0.09584, 0.09176, 0.09738, 0.09128, 0.0976, 0.09075, 0.09621, 0.09176, 0.09738, 0.09206, 0.099, 0.09155, 0.09908, 0.09128, 0.0976, 0.09206, 0.099, 0.09206, 0.1007, 0.09155, 0.1006, 0.09155, 0.09908, 0.09206, 0.1007, 0.09176, 0.1023, 0.09128, 0.1021, 0.09155, 0.1006, 0.09176, 0.1023, 0.09118, 0.1038, 0.09075, 0.1035, 0.09128, 0.1021, 0.09118, 0.1038, 0.09034, 0.1052, 0.08999, 0.1047, 0.09075, 0.1035, 0.09034, 0.1052, 0.08927, 0.1064, 0.08901, 0.1058, 0.08999, 0.1047, 0.08927, 0.1064, 0.08801, 0.1073, 0.08787, 0.1066, 0.08901, 0.1058, 0.08801, 0.1073, 0.08661, 0.1079, 0.08659, 0.1072, 0.08787, 0.1066, 0.08661, 0.1079, 0.08512, 0.1083, 0.08524, 0.1075, 0.08659, 0.1072, 0.08512, 0.1083, 0.08361, 0.1083, 0.08387, 0.1075, 0.08524, 0.1075, 0.08361, 0.1083, 0.08212, 0.1079, 0.08252, 0.1072, 0.08387, 0.1075, 0.08212, 0.1079, 0.08072, 0.1073, 0.08124, 0.1066, 0.08252, 0.1072, 0.08072, 0.1073, 0.07946, 0.1064, 0.0801, 0.1058, 0.08124, 0.1066, 0.07946, 0.1064, 0.07839, 0.1052, 0.07912, 0.1047, 0.0801, 0.1058, 0.07839, 0.1052, 0.07755, 0.1038, 0.07836, 0.1035, 0.07912, 0.1047, 0.1044, 0.1073, 0.1038, 0.1067, 0.1047, 0.1056, 0.1055, 0.1061, 0.1055, 0.1061, 0.1047, 0.1056, 0.1055, 0.1044, 0.1063, 0.1047, 0.1063, 0.1047, 0.1055, 0.1044, 0.106, 0.103, 0.1069, 0.1032, 0.1069, 0.1032, 0.106, 0.103, 0.1063, 0.1015, 0.1072, 0.1016, 0.1072, 0.1016, 0.1063, 0.1015, 0.1063, 0.09999, 0.1072, 0.09991, 0.1072, 0.09991, 0.1063, 0.09999, 0.106, 0.09851, 0.1069, 0.09829, 0.1069, 0.09829, 0.106, 0.09851, 0.1055, 0.09712, 0.1063, 0.09675, 0.1063, 0.09675, 0.1055, 0.09712, 0.1047, 0.09586, 0.1055, 0.09538, 0.1055, 0.09538, 0.1047, 0.09586, 0.1038, 0.0948, 0.1044, 0.0942, 0.1044, 0.0942, 0.1038, 0.0948, 0.1027, 0.09396, 0.1032, 0.09328, 0.1032, 0.09328, 0.1027, 0.09396, 0.1014, 0.09338, 0.1018, 0.09265, 0.1018, 0.09265, 0.1014, 0.09338, 0.1001, 0.09309, 0.1004, 0.09232, 0.1004, 0.09232, 0.1001, 0.09309, 0.09873, 0.09309, 0.09887, 0.09232, 0.09887, 0.09232, 0.09873, 0.09309, 0.0974, 0.09338, 0.09741, 0.09265, 0.09741, 0.09265, 0.0974, 0.09338, 0.09615, 0.09396, 0.09603, 0.09328, 0.09603, 0.09328, 0.09615, 0.09396, 0.09503, 0.0948, 0.0948, 0.0942, 0.0948, 0.0942, 0.09503, 0.0948, 0.09407, 0.09586, 0.09374, 0.09538, 0.09374, 0.09538, 0.09407, 0.09586, 0.09332, 0.09712, 0.09292, 0.09675, 0.09292, 0.09675, 0.09332, 0.09712, 0.0928, 0.09851, 0.09235, 0.09829, 0.09235, 0.09829, 0.0928, 0.09851, 0.09254, 0.09999, 0.09206, 0.09991, 0.09206, 0.09991, 0.09254, 0.09999, 0.09254, 0.1015, 0.09206, 0.1016, 0.09206, 0.1016, 0.09254, 0.1015, 0.0928, 0.103, 0.09235, 0.1032, 0.09235, 0.1032, 0.0928, 0.103, 0.09332, 0.1044, 0.09292, 0.1047, 0.09292, 0.1047, 0.09332, 0.1044, 0.09407, 0.1056, 0.09374, 0.1061, 0.09374, 0.1061, 0.09407, 0.1056, 0.09503, 0.1067, 0.0948, 0.1073, 0.0948, 0.1073, 0.09503, 0.1067, 0.09615, 0.1075, 0.09603, 0.1082, 0.09603, 0.1082, 0.09615, 0.1075, 0.0974, 0.1081, 0.09741, 0.1088, 0.09741, 0.1088, 0.0974, 0.1081, 0.09873, 0.1084, 0.09887, 0.1092, 0.09887, 0.1092, 0.09873, 0.1084, 0.1001, 0.1084, 0.1004, 0.1092, 0.1004, 0.1092, 0.1001, 0.1084, 0.1014, 0.1081, 0.1018, 0.1088, 0.1018, 0.1088, 0.1014, 0.1081, 0.1027, 0.1075, 0.1032, 0.1082, 0.1032, 0.1082, 0.1027, 0.1075, 0.1038, 0.1067, 0.1044, 0.1073, 0.04138, 0.3077, 0.04202, 0.1538, 0.03232, 0.8462, 0.03157, 0.6923, 0.04351, 0.0914, 0.04351, 0.0914, 0.09917, 0.09232, 0.09618, 0.09232, 0.04351, 0.0914, 0.04351, 0.0914, 0.04351, 0.0914, 0.04351, 0.0914, 0.04351, 0.0914, 0.04351, 0.0914, 0.04351, 0.0914, 0.04351, 0.0914, 0.04351, 0.0914, 0.04351, 0.0914, 0.04351, 0.0914, 0.04351, 0.0914, 0.1163, 0.09231, 0.04351, 0.0914, 0.04351, 0.0914, 0.04351, 0.0914, 0.04351, 0.0914, 0.1177, 0.09231, 0.1163, 0.09231, 0.04351, 0.0914, 0.1292, 1.907e-06, 0.1193, 0.09231, 0.1177, 0.09231, 0.04351, 0.0914, 0.04202, 0.1538, 0.04262, 0.0, 0.03306, 1.0, 0.03232, 0.8462, 0.04066, 0.4615, 0.04138, 0.3077, 0.03157, 0.6923, 0.03079, 0.5385, 0.02997, 0.3846, 0.03079, 0.5385, 0.04066, 0.4615, 0.03982, 0.6154, 0.03877, 0.7692, 0.03982, 0.6154, 0.02997, 0.3846, 0.02908, 0.2308, 0.03819, 0.8461, 0.03877, 0.7692, 0.02908, 0.2308, 0.02861, 0.1539, 0.03752, 0.9231, 0.03819, 0.8461, 0.02861, 0.1539, 0.02812, 0.07694, 0.03703, 1.0, 0.03752, 0.9231, 0.02812, 0.07694, 0.02768, 1.419e-05, 0.1193, 0.09231, 0.1292, 1.907e-06, 0.1292, 0.09231, 0.1193, 1.222e-05, 0.0, 0.0, 0.0, 0.0, 0.0, 0.0])
me_cylinder_001.materials.append(mat_base)
me_cylinder_001.materials.append(mat_white)
me_cylinder_001.use_remesh_fix_poles = True
me_cylinder_001.use_remesh_preserve_attributes = False
me_cylinder_001.update()

# ---- objects
ob_cylinder = bpy.data.objects.new('Cylinder', me_cylinder_001)

# ---- transforms, parenting, visibility, modifiers, constraints
ob_cylinder.location = (0.0, 0.0, 1.344)
ob_cylinder.scale = (1.0, 1.0, 0.01)

# ---- collection membership
col_collection.objects.link(ob_cylinder)

# ---- scene / render settings (as saved in the file)
scene.frame_start = 1; scene.frame_end = 250; scene.frame_set(1)
scene.render.engine = 'BLENDER_EEVEE_NEXT'
scene.cycles.use_denoising = False
scene.cycles.samples = 128
scene.cycles.sampling_pattern = 'TABULATED_SOBOL'
scene.cycles.use_adaptive_sampling = False
scene.cycles.use_light_tree = False
scene.view_settings.view_transform = 'Filmic'
bpy.context.view_layer.update()

# ---- added for rendering (the .blend has no active camera and no usable light): camera, sun
cam_auto = bpy.data.cameras.new('AutoCamera')
cam_auto.lens = 50.0
cam_auto.sensor_width = 36.0
cam_auto.clip_end = 1000.0
ob_auto_camera = bpy.data.objects.new('AutoCamera', cam_auto)
scene.collection.objects.link(ob_auto_camera)
ob_auto_camera.location = (3.16427, -3.79712, 3.27539)
ob_auto_camera.rotation_euler = (1.09748, -7.21219e-08, 0.694738)
scene.camera = ob_auto_camera
light_auto_sun = bpy.data.lights.new('AutoSun', 'SUN')
light_auto_sun.energy = 3.0
light_auto_sun.angle = 0.0523599
ob_auto_sun = bpy.data.objects.new('AutoSun', light_auto_sun)
scene.collection.objects.link(ob_auto_sun)
ob_auto_sun.rotation_euler = (0.872665, 0.174533, 0.523599)
bpy.context.view_layer.update()
